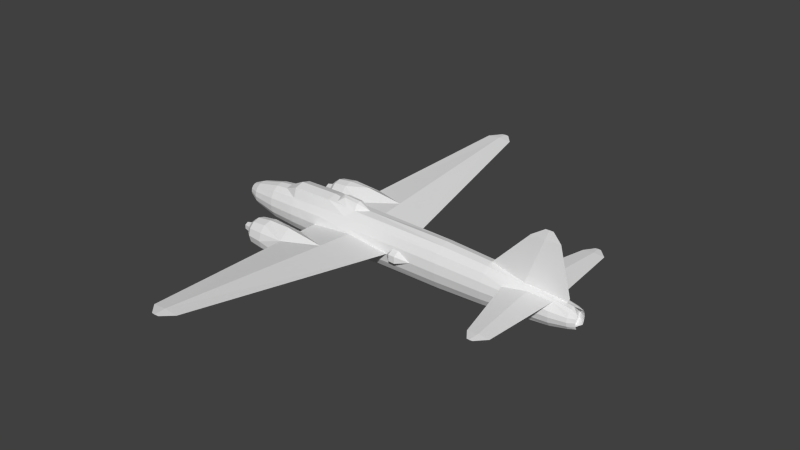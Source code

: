 # Source: g4m_m.blend  (saved by Blender 2.69.0; exported with 4.5.12 LTS)
import bpy
from mathutils import Matrix  # noqa: F401  (used for matrix-valued properties, if any)

bpy.ops.wm.read_factory_settings(use_empty=True)
scene = bpy.context.scene
scene.name = 'Scene'

# ---- collections
col_collection_1 = bpy.data.collections.new('Collection 1'); scene.collection.children.link(col_collection_1)

# ---- materials (node trees are filled in below, after node groups)
mat_material_texture = bpy.data.materials.new('Material Texture')
mat_material_texture.alpha_threshold = 0.0
mat_material_texture.use_transparent_shadow = False
mat_material_texture.roughness = 0.5
mat_material_texture.line_color = (0.0, 0.0, 0.0, 1.0)

# ---- material node trees

# ---- world
world_world = bpy.data.worlds.new('World'); scene.world = world_world
world_world.color = (0.05088, 0.05088, 0.05088)
world_world.use_sun_shadow = False
world_world.sun_shadow_jitter_overblur = 0.0
world_world.cycles.sampling_method = 'MANUAL'
world_world.cycles.sample_map_resolution = 256

# ---- meshes
me_cylinder_006 = bpy.data.meshes.new('Cylinder.006')
me_cylinder_006.from_pydata([(0.03, 0.97, -3.36), (-0.3377, 0.915, -4.034), (0.025, 0.97, -4.77), (0.3714, 0.9149, -3.68), (0.3863, 0.915, -4.034), (-0.3214, 0.9149, -3.68), (1.165, 0.375, -6.19), (-0.1, 0.37, -13.36), (0.09134, 0.3418, -13.36), (0.2536, 0.2616, -13.36), (-0.4536, 0.2616, -13.36), (-0.2913, 0.3418, -13.36), (0.3268, 0.582, 5.87), (0.5376, 0.4455, 5.87), (0.6785, 0.2411, 5.87), (-0.5225, 0.2411, 5.87), (-0.3816, 0.4455, 5.87), (-0.1707, 0.582, 5.87), (0.07803, 0.63, 5.87), (0.4527, 0.7945, 4.5), (0.7771, 0.6081, 4.5), (0.9939, 0.3291, 4.5), (-0.8539, 0.3291, 4.5), (-0.6371, 0.6081, 4.5), (-0.3127, 0.7945, 4.5), (0.07, 0.86, 4.5), (0.5001, 0.8592, 2.99), (0.8732, 0.6576, 2.99), (1.068, 0.3482, 3.78), (-1.002, 0.3559, 2.99), (-0.7532, 0.6576, 2.99), (-0.3801, 0.8592, 2.99), (0.06, 0.93, 2.99), (0.5191, 0.8661, 1.055), (0.928, 0.6647, 0.75), (-1.124, 0.3578, 1.36), (-0.851, 0.6611, 1.36), (-0.4422, 0.8638, 1.36), (0.04, 0.935, 1.36), (0.5217, 0.8892, -0.945), (0.9352, 0.6755, -0.4011), (1.279, 0.4064, -0.8741), (-0.4598, 0.8962, -1.51), (0.8939, 0.693, -6.19), (-1.145, 0.375, -6.19), (-0.8739, 0.693, -6.19), (0.4884, 0.9054, -6.19), (-0.4684, 0.9054, -6.19), (0.01, 0.98, -6.19), (0.4024, 0.85, -8.72), (0.769, 0.6505, -8.72), (1.014, 0.3521, -8.72), (-1.074, 0.3521, -8.72), (-0.829, 0.6505, -8.72), (-0.4624, 0.85, -8.72), (-0.03, 0.92, -8.72), (0.1794, 0.6652, -12.16), (0.5082, 0.3732, -12.16), (0.5744, 0.2755, -12.16), (-0.7744, 0.2755, -12.16), (-0.6162, 0.5091, -12.16), (-0.3794, 0.6652, -12.16), (-0.1, 0.72, -12.16), (0.1086, 0.5266, -13.02), (0.2854, 0.4031, -13.02), (0.4035, 0.2181, -13.02), (-0.6035, 0.2181, -13.02), (-0.4854, 0.4031, -13.02), (-0.3086, 0.5266, -13.02), (-0.1, 0.57, -13.02), (1.394, 0.4919, 2.99), (0.2945, 0.9763, -0.9836), (-0.1236, 0.9763, -0.9836), (0.8021, 0.1973, -10.58), (0.6189, 0.05522, -12.16), (0.6156, 0.4595, -10.91), (0.404, 0.6423, -10.92), (0.5097, 0.6956, -9.75), (0.51, 5.01, -11.35), (0.51, 4.5, -10.7), (0.46, 4.5, -11.26), (0.51, 4.5, -11.83), (0.5228, 5.01, -11.2), (0.51, 5.01, -11.06), (0.56, 4.5, -11.26), (1.424, 0.4963, 0.75), (1.089, 12.45, -0.9148), (1.072, 12.45, -0.7127), (1.089, 12.45, -0.5148), (1.107, 12.45, -0.7127), (1.042, 11.9, -1.396), (1.042, 11.9, 0.02389), (1.104, 11.9, -0.6786), (0.9786, 11.9, -0.6786), (3.12, 0.06776, -11.4), (3.6, 0.01772, -11.56), (0.4972, 5.01, -11.2), (0.1125, 0.3735, 6.417), (0.2568, 0.3451, 6.418), (0.3791, 0.2641, 6.418), (0.4608, 0.1429, 6.418), (-0.2358, 0.1429, 6.418), (-0.1541, 0.2641, 6.418), (-0.03177, 0.3451, 6.418), (1.326, 0.4361, -0.3378), (1.419, 0.3353, 0.2854), (1.67, 0.182, -0.05158), (1.597, 0.2032, -0.8741), (-0.1482, 1.215, -3.68), (-0.1567, 1.228, -4.034), (0.1982, 1.215, -3.68), (0.2053, 1.228, -4.034), (-0.4667, 0.8962, -4.0), (0.5167, 0.8962, -4.0), (-0.12, 2.92, 4.12), (-0.02074, 3.092, 4.02), (-0.2193, 3.092, 4.02), (-0.3185, 2.92, 4.02), (-0.2193, 2.748, 4.02), (-0.02074, 2.748, 4.02), (0.07852, 2.92, 4.02), (0.045, 3.206, 3.47), (-0.285, 3.206, 3.47), (-0.45, 2.92, 3.47), (-0.285, 2.634, 3.47), (0.045, 2.634, 3.47), (0.21, 2.92, 3.47), (0.4392, 2.929, -0.9299), (0.141, 2.836, -1.933), (0.009567, 2.297, -0.9473), (0.1276, 3.468, -0.9151), (-0.553, 3.17, 3.47), (-0.62, 2.92, 3.47), (-0.553, 2.67, 3.47), (-0.37, 2.487, 3.47), (-0.12, 3.63, 3.19), (-0.475, 3.535, 3.19), (-0.7349, 3.275, 3.19), (-0.83, 2.92, 3.19), (-0.7349, 2.565, 3.19), (-0.475, 2.305, 3.19), (-0.12, 2.21, 3.19), (0.235, 2.305, 3.19), (0.4949, 2.565, 3.19), (0.59, 2.92, 3.19), (0.4949, 3.275, 3.19), (0.235, 3.535, 3.19), (-0.12, 3.74, 2.37), (-0.53, 3.63, 2.37), (-0.8301, 3.33, 2.37), (-0.94, 2.92, 2.37), (-0.8301, 2.51, 2.37), (-0.53, 2.21, 2.37), (-0.12, 2.1, 2.37), (0.29, 2.21, 2.37), (0.5901, 2.51, 2.37), (0.7, 2.92, 2.37), (0.5901, 3.33, 2.37), (0.29, 3.63, 2.37), (0.2963, 3.627, 1.031), (-0.53, 3.63, 1.113), (-0.8301, 3.33, 1.107), (-0.94, 2.92, 1.107), (-0.8301, 2.51, 1.107), (-0.53, 2.21, 1.181), (0.1492, 2.082, 1.22), (0.7, 2.92, 1.127), (-0.6832, 3.245, -0.9128), (-0.7703, 2.92, -0.9128), (-0.6832, 2.595, -0.9128), (0.13, 3.353, 3.47), (0.313, 3.17, 3.47), (0.38, 2.92, 3.47), (0.313, 2.67, 3.47), (0.13, 2.487, 3.47), (-0.12, 2.42, 3.47), (-0.37, 3.353, 3.47), (-0.12, 3.42, 3.47), (0.03, -0.97, -3.36), (-0.3377, -0.915, -4.034), (0.025, -0.97, -4.77), (0.3714, -0.9149, -3.68), (0.3863, -0.915, -4.034), (-0.3214, -0.9149, -3.68), (1.165, -0.375, -6.19), (-0.1, -0.37, -13.36), (0.09134, -0.3418, -13.36), (0.2536, -0.2616, -13.36), (0.445, 1.589e-06, -13.02), (-0.645, 1.621e-06, -13.02), (-0.4536, -0.2616, -13.36), (-0.2913, -0.3418, -13.36), (0.3268, -0.582, 5.87), (0.5376, -0.4455, 5.87), (0.6785, -0.2411, 5.87), (-0.5225, -0.2411, 5.87), (-0.3816, -0.4455, 5.87), (-0.1707, -0.582, 5.87), (0.07803, -0.63, 5.87), (0.4527, -0.7945, 4.5), (0.7771, -0.6081, 4.5), (0.9939, -0.3291, 4.5), (-0.8539, -0.3291, 4.5), (-0.6371, -0.6081, 4.5), (-0.3127, -0.7945, 4.5), (0.07, -0.86, 4.5), (0.5001, -0.8592, 2.99), (0.8732, -0.6576, 2.99), (1.068, -0.3482, 3.78), (-1.002, -0.3559, 2.99), (-0.7532, -0.6576, 2.99), (-0.3801, -0.8592, 2.99), (0.06, -0.93, 2.99), (1.53, -5.425e-07, 2.99), (0.5191, -0.8661, 1.055), (0.928, -0.6647, 0.75), (1.56, -2.469e-07, 0.75), (-1.124, -0.3578, 1.36), (-0.851, -0.6611, 1.36), (-0.4422, -0.8638, 1.36), (0.04, -0.935, 1.36), (0.5217, -0.8892, -0.945), (0.9352, -0.6755, -0.4011), (1.279, -0.4064, -0.8741), (-0.4598, -0.8962, -1.51), (0.8939, -0.693, -6.19), (-1.145, -0.375, -6.19), (-0.8739, -0.693, -6.19), (0.4884, -0.9054, -6.19), (-0.4684, -0.9054, -6.19), (0.01, -0.98, -6.19), (0.4024, -0.85, -8.72), (0.769, -0.6505, -8.72), (1.014, -0.3521, -8.72), (-1.074, -0.3521, -8.72), (-0.829, -0.6505, -8.72), (-0.4624, -0.85, -8.72), (-0.03, -0.92, -8.72), (0.1794, -0.6652, -12.16), (0.5082, -0.3732, -12.16), (0.5744, -0.2755, -12.16), (-0.7744, -0.2755, -12.16), (-0.6162, -0.5091, -12.16), (-0.3794, -0.6652, -12.16), (-0.1, -0.72, -12.16), (0.1086, -0.5266, -13.02), (0.2854, -0.4031, -13.02), (0.4035, -0.2181, -13.02), (-0.6035, -0.2181, -13.02), (-0.4854, -0.4031, -13.02), (-0.3086, -0.5266, -13.02), (-0.1, -0.57, -13.02), (1.394, -0.4919, 2.99), (0.2945, -0.9763, -0.9836), (-0.1236, -0.9763, -0.9836), (0.8021, -0.1973, -10.58), (1.1, 9.949e-07, -8.72), (3.12, 1.182e-07, -12.17), (0.6189, -0.05522, -12.16), (0.6156, -0.4595, -10.91), (0.404, -0.6423, -10.92), (0.5097, -0.6956, -9.75), (0.51, -5.01, -11.35), (0.51, -4.5, -10.7), (0.46, -4.5, -11.26), (0.51, -4.5, -11.83), (0.5228, -5.01, -11.2), (0.51, -5.01, -11.06), (0.56, -4.5, -11.26), (1.424, -0.4963, 0.75), (1.089, -12.45, -0.9148), (1.072, -12.45, -0.7127), (1.089, -12.45, -0.5148), (1.107, -12.45, -0.7127), (1.042, -11.9, -1.396), (1.042, -11.9, 0.02389), (1.104, -11.9, -0.6786), (0.9786, -11.9, -0.6786), (3.12, -0.06776, -11.4), (3.12, 1.182e-07, -10.64), (3.6, 1.182e-07, -11.76), (3.6, -0.01772, -11.56), (3.6, 1.182e-07, -11.36), (0.4972, -5.01, -11.2), (0.1125, -0.3735, 6.417), (0.2568, -0.3451, 6.418), (0.3791, -0.2641, 6.418), (0.4608, -0.1429, 6.418), (-0.2645, 1.182e-07, 6.418), (-0.2358, -0.1429, 6.418), (-0.1541, -0.2641, 6.418), (-0.03177, -0.3451, 6.418), (0.4895, 1.182e-07, 6.418), (1.326, -0.4361, -0.3378), (1.419, -0.3353, 0.2854), (1.709, 1.182e-07, 0.1167), (1.67, -0.182, -0.05158), (1.597, -0.2032, -0.8741), (1.32, 1.182e-07, -1.51), (-0.1482, -1.215, -3.68), (-0.1567, -1.228, -4.034), (0.1982, -1.215, -3.68), (0.2053, -1.228, -4.034), (-0.4667, -0.8962, -4.0), (0.5167, -0.8962, -4.0), (-0.572, 1.182e-07, 5.87), (0.728, 1.182e-07, 5.87), (1.15, -6.354e-07, 3.78), (1.07, -7.051e-07, 4.5), (-0.93, -6.572e-07, 4.5), (-1.09, -4.908e-07, 2.99), (-1.22, -2.719e-07, 1.36), (1.26, 6.508e-07, -6.19), (-1.24, 7.053e-07, -6.19), (-1.152, 1.046e-06, -8.72), (0.49, 1.539e-06, -12.67), (-0.83, 1.513e-06, -12.16), (0.72, 1.182e-07, -12.79), (1.523, 1.182e-07, 0.4), (1.658, 1.182e-07, -0.8741), (0.13, 1.182e-07, 6.6), (-0.12, -2.92, 4.12), (-0.02074, -3.092, 4.02), (-0.2193, -3.092, 4.02), (-0.3185, -2.92, 4.02), (-0.2193, -2.748, 4.02), (-0.02074, -2.748, 4.02), (0.07852, -2.92, 4.02), (0.045, -3.206, 3.47), (-0.285, -3.206, 3.47), (-0.45, -2.92, 3.47), (-0.285, -2.634, 3.47), (0.045, -2.634, 3.47), (0.21, -2.92, 3.47), (0.4392, -2.929, -0.9299), (0.141, -2.836, -1.933), (0.009567, -2.297, -0.9473), (0.1276, -3.468, -0.9151), (-0.553, -3.17, 3.47), (-0.62, -2.92, 3.47), (-0.553, -2.67, 3.47), (-0.37, -2.487, 3.47), (-0.12, -3.63, 3.19), (-0.475, -3.535, 3.19), (-0.7349, -3.275, 3.19), (-0.83, -2.92, 3.19), (-0.7349, -2.565, 3.19), (-0.475, -2.305, 3.19), (-0.12, -2.21, 3.19), (0.235, -2.305, 3.19), (0.4949, -2.565, 3.19), (0.59, -2.92, 3.19), (0.4949, -3.275, 3.19), (0.235, -3.535, 3.19), (-0.12, -3.74, 2.37), (-0.53, -3.63, 2.37), (-0.8301, -3.33, 2.37), (-0.94, -2.92, 2.37), (-0.8301, -2.51, 2.37), (-0.53, -2.21, 2.37), (-0.12, -2.1, 2.37), (0.29, -2.21, 2.37), (0.5901, -2.51, 2.37), (0.7, -2.92, 2.37), (0.5901, -3.33, 2.37), (0.29, -3.63, 2.37), (0.2963, -3.627, 1.031), (-0.53, -3.63, 1.113), (-0.8301, -3.33, 1.107), (-0.94, -2.92, 1.107), (-0.8301, -2.51, 1.107), (-0.53, -2.21, 1.181), (0.1492, -2.082, 1.22), (0.7, -2.92, 1.127), (-0.6832, -3.245, -0.9128), (-0.7703, -2.92, -0.9128), (-0.6832, -2.595, -0.9128), (0.13, -3.353, 3.47), (0.313, -3.17, 3.47), (0.38, -2.92, 3.47), (0.313, -2.67, 3.47), (0.13, -2.487, 3.47), (-0.12, -2.42, 3.47), (-0.37, -3.353, 3.47), (-0.12, -3.42, 3.47)], [], [(25, 18, 12, 19), (19, 12, 13, 20), (20, 13, 14, 21), (15, 101, 102, 16), (22, 15, 16, 23), (24, 17, 18, 25), (23, 16, 17, 24), (32, 25, 19, 26), (26, 19, 20, 27), (27, 20, 21, 28), (310, 309, 22, 29), (29, 22, 23, 30), (31, 24, 25, 32), (30, 23, 24, 31), (106, 107, 41, 104), (44, 35, 36, 45), (43, 40, 41, 6), (46, 113, 43), (46, 48, 2), (57, 75, 50, 51, 58), (77, 76, 56), (61, 54, 55, 62), (56, 49, 77), (59, 52, 53, 60), (50, 75, 77), (51, 256, 73), (10, 67, 68, 11), (35, 29, 30, 36), (36, 30, 31, 37), (95, 279, 282), (257, 95, 280), (257, 94, 95), (94, 279, 95), (280, 95, 282), (62, 55, 49, 56), (63, 56, 57, 64), (64, 57, 58, 65), (11, 68, 69, 7), (58, 74, 315), (10, 66, 67), (45, 112, 47), (55, 48, 46, 49), (317, 74, 257), (74, 94, 257), (33, 26, 27, 34), (85, 318, 105), (39, 33, 40), (3, 0, 39), (2, 47, 1), (47, 2, 48), (47, 112, 1), (113, 4, 3), (112, 42, 5), (113, 3, 39), (113, 39, 43), (107, 298, 41), (104, 85, 105), (18, 97, 98, 12), (305, 288, 101, 15), (12, 98, 99, 13), (60, 53, 54, 61), (316, 314, 52, 59), (21, 14, 306, 308), (5, 42, 0), (73, 256, 94), (94, 256, 279), (74, 58, 73), (76, 77, 80), (80, 77, 79), (80, 79, 96), (96, 79, 83), (58, 51, 73), (77, 84, 79), (84, 57, 81), (75, 57, 84), (38, 71, 92), (92, 90, 89), (91, 92, 89), (86, 87, 88, 89), (93, 91, 87), (91, 89, 88), (90, 93, 87), (314, 313, 44, 52), (38, 92, 91), (87, 91, 88), (68, 61, 62, 69), (51, 6, 312, 256), (74, 73, 94), (315, 74, 317), (78, 96, 83, 82), (265, 283, 264), (239, 265, 264), (265, 262, 283), (112, 45, 42), (104, 40, 85), (295, 319, 107, 106), (105, 106, 104), (45, 36, 42), (109, 108, 110, 111), (54, 47, 48, 55), (8, 63, 64, 9), (189, 66, 10), (9, 65, 188), (7, 69, 63, 8), (9, 64, 65), (37, 31, 32, 38), (66, 59, 60, 67), (16, 102, 103, 17), (17, 103, 97, 18), (103, 320, 97), (67, 60, 61, 68), (101, 320, 102), (13, 99, 100, 14), (97, 320, 98), (102, 320, 103), (309, 305, 15, 22), (98, 320, 99), (28, 307, 70), (28, 21, 308, 307), (69, 62, 56, 63), (85, 70, 213, 216), (40, 34, 85), (111, 110, 3, 4), (68, 69, 63, 64, 65, 188, 189, 66, 67), (33, 34, 40), (70, 307, 213), (4, 113, 46), (1, 5, 108, 109), (1, 112, 5), (41, 40, 104), (318, 295, 105), (105, 295, 106), (6, 41, 298, 312), (319, 298, 107), (2, 111, 4), (2, 1, 109), (2, 109, 111), (2, 4, 46), (52, 44, 45, 53), (108, 0, 110), (36, 37, 42), (110, 0, 3), (5, 0, 108), (77, 49, 50), (57, 76, 80), (65, 58, 315, 188), (57, 56, 76), (77, 75, 84), (53, 45, 47, 54), (90, 87, 86), (189, 316, 59, 66), (89, 90, 86), (42, 37, 38, 72), (313, 311, 35, 44), (93, 38, 91), (72, 38, 93), (39, 40, 43), (71, 38, 33, 39), (216, 318, 85), (288, 320, 101), (14, 100, 292, 306), (99, 320, 100), (100, 320, 292), (34, 27, 70, 85), (38, 32, 26, 33), (311, 310, 29, 35), (70, 27, 28), (0, 71, 39), (71, 0, 92), (0, 93, 90), (0, 72, 93), (72, 0, 42), (92, 0, 90), (49, 46, 43, 50), (50, 43, 6, 51), (115, 121, 122, 116), (116, 122, 123, 117), (114, 116, 117), (118, 124, 125, 119), (114, 118, 119), (119, 125, 126, 120), (114, 119, 120), (120, 126, 121, 115), (117, 123, 124, 118), (114, 117, 118), (114, 115, 116), (165, 127, 166), (131, 137, 138, 132), (132, 138, 139, 133), (133, 139, 140, 134), (135, 147, 148, 136), (136, 148, 149, 137), (137, 149, 150, 138), (138, 150, 151, 139), (139, 151, 152, 140), (140, 152, 153, 141), (141, 153, 154, 142), (142, 154, 155, 143), (143, 155, 156, 144), (144, 156, 157, 145), (146, 158, 147, 135), (145, 157, 158, 146), (147, 159, 160, 148), (148, 160, 161, 149), (149, 161, 162, 150), (150, 162, 163, 151), (151, 163, 164, 152), (152, 164, 165, 153), (158, 159, 147), (156, 166, 159, 157), (155, 165, 166, 156), (161, 167, 168, 162), (162, 168, 169, 163), (168, 128, 169), (164, 129, 165), (167, 128, 168), (169, 128, 129), (177, 176, 131, 132, 133, 134, 175, 174, 173, 172, 171, 170), (171, 145, 146, 170), (170, 146, 135, 177), (172, 144, 145, 171), (173, 143, 144, 172), (174, 142, 143, 173), (175, 141, 142, 174), (134, 140, 141, 175), (176, 136, 137, 131), (177, 135, 136, 176), (166, 127, 159), (163, 169, 129, 164), (114, 120, 115), (154, 165, 155), (153, 165, 154), (157, 159, 158), (160, 130, 167, 161), (130, 128, 167), (159, 130, 160), (205, 199, 192, 198), (199, 200, 193, 192), (200, 201, 194, 193), (195, 196, 290, 289), (202, 203, 196, 195), (204, 205, 198, 197), (203, 204, 197, 196), (212, 206, 199, 205), (206, 207, 200, 199), (207, 208, 201, 200), (310, 209, 202, 309), (209, 210, 203, 202), (211, 212, 205, 204), (210, 211, 204, 203), (296, 293, 223, 297), (226, 227, 218, 217), (225, 184, 223, 222), (228, 225, 304), (228, 180, 230), (239, 240, 233, 232, 259), (261, 238, 260), (243, 244, 237, 236), (238, 261, 231), (241, 242, 235, 234), (232, 261, 259), (233, 255, 256), (190, 191, 250, 249), (217, 218, 210, 209), (218, 219, 211, 210), (281, 282, 279), (257, 280, 281), (257, 281, 278), (278, 281, 279), (280, 282, 281), (244, 238, 231, 237), (245, 246, 239, 238), (246, 247, 240, 239), (191, 185, 251, 250), (240, 315, 258), (190, 249, 248), (227, 229, 303), (237, 231, 228, 230), (317, 257, 258), (258, 257, 278), (214, 215, 207, 206), (269, 294, 318), (221, 222, 214), (181, 221, 178), (180, 179, 229), (229, 230, 180), (229, 179, 303), (304, 181, 182), (303, 183, 224), (304, 221, 181), (304, 225, 221), (297, 223, 298), (293, 294, 269), (198, 192, 285, 284), (305, 195, 289, 288), (192, 193, 286, 285), (242, 243, 236, 235), (316, 241, 234, 314), (201, 308, 306, 194), (183, 178, 224), (255, 278, 256), (278, 279, 256), (258, 255, 240), (260, 264, 261), (264, 263, 261), (264, 283, 263), (283, 267, 263), (81, 80, 96), (240, 255, 233), (261, 263, 268), (268, 265, 239), (259, 268, 239), (220, 276, 253), (276, 273, 274), (275, 273, 276), (270, 273, 272, 271), (277, 271, 275), (275, 272, 273), (274, 271, 277), (314, 234, 226, 313), (220, 275, 276), (271, 272, 275), (250, 251, 244, 243), (233, 256, 312, 184), (258, 278, 255), (315, 317, 258), (57, 80, 81), (262, 266, 267, 283), (79, 84, 82), (84, 81, 82), (82, 81, 78), (79, 82, 83), (81, 96, 78), (303, 224, 227), (293, 269, 222), (295, 296, 297, 319), (294, 293, 296), (227, 224, 218), (300, 302, 301, 299), (236, 237, 230, 229), (186, 187, 246, 245), (189, 190, 248), (187, 188, 247), (185, 186, 245, 251), (187, 247, 246), (219, 220, 212, 211), (248, 249, 242, 241), (196, 197, 291, 290), (197, 198, 284, 291), (291, 284, 320), (249, 250, 243, 242), (289, 290, 320), (193, 194, 287, 286), (284, 285, 320), (290, 291, 320), (309, 202, 195, 305), (285, 286, 320), (208, 252, 307), (208, 307, 308, 201), (251, 245, 238, 244), (269, 216, 213, 252), (222, 269, 215), (302, 182, 181, 301), (250, 249, 248, 189, 188, 247, 246, 245, 251), (214, 222, 215), (252, 213, 307), (182, 228, 304), (179, 300, 299, 183), (179, 183, 303), (223, 293, 222), (318, 294, 295), (294, 296, 295), (184, 312, 298, 223), (319, 297, 298), (180, 182, 302), (180, 300, 179), (180, 302, 300), (180, 228, 182), (234, 235, 227, 226), (299, 301, 178), (218, 224, 219), (301, 181, 178), (183, 299, 178), (261, 232, 231), (239, 264, 260), (247, 188, 315, 240), (239, 260, 238), (261, 268, 259), (235, 236, 229, 227), (274, 270, 271), (189, 248, 241, 316), (273, 270, 274), (224, 254, 220, 219), (313, 226, 217, 311), (277, 275, 220), (254, 277, 220), (221, 225, 222), (253, 221, 214, 220), (216, 269, 318), (288, 289, 320), (194, 306, 292, 287), (286, 287, 320), (287, 292, 320), (215, 269, 252, 207), (220, 214, 206, 212), (311, 217, 209, 310), (252, 208, 207), (178, 221, 253), (253, 276, 178), (178, 274, 277), (178, 277, 254), (254, 224, 178), (276, 274, 178), (231, 232, 225, 228), (232, 233, 184, 225), (322, 323, 329, 328), (323, 324, 330, 329), (321, 324, 323), (325, 326, 332, 331), (321, 326, 325), (326, 327, 333, 332), (321, 327, 326), (327, 322, 328, 333), (324, 325, 331, 330), (321, 325, 324), (321, 323, 322), (372, 373, 334), (338, 339, 345, 344), (339, 340, 346, 345), (340, 341, 347, 346), (342, 343, 355, 354), (343, 344, 356, 355), (344, 345, 357, 356), (345, 346, 358, 357), (346, 347, 359, 358), (347, 348, 360, 359), (348, 349, 361, 360), (349, 350, 362, 361), (350, 351, 363, 362), (351, 352, 364, 363), (353, 342, 354, 365), (352, 353, 365, 364), (354, 355, 367, 366), (355, 356, 368, 367), (356, 357, 369, 368), (357, 358, 370, 369), (358, 359, 371, 370), (359, 360, 372, 371), (365, 354, 366), (363, 364, 366, 373), (362, 363, 373, 372), (368, 369, 375, 374), (369, 370, 376, 375), (375, 376, 335), (371, 372, 336), (374, 375, 335), (376, 336, 335), (384, 377, 378, 379, 380, 381, 382, 341, 340, 339, 338, 383), (378, 377, 353, 352), (377, 384, 342, 353), (379, 378, 352, 351), (380, 379, 351, 350), (381, 380, 350, 349), (382, 381, 349, 348), (341, 382, 348, 347), (383, 338, 344, 343), (384, 383, 343, 342), (373, 366, 334), (370, 371, 336, 376), (321, 322, 327), (361, 362, 372), (360, 361, 372), (364, 365, 366), (367, 368, 374, 337), (337, 374, 335), (366, 367, 337), (263, 267, 266), (266, 262, 265), (268, 266, 265), (263, 266, 268)])
_uv = me_cylinder_006.uv_layers.new(name='UVMap')
_uv.uv.foreach_set('vector', [0.9192, 0.6259, 0.9672, 0.6261, 0.9672, 0.6349, 0.9192, 0.6393, 0.9192, 0.6393, 0.9672, 0.6349, 0.9672, 0.6423, 0.9192, 0.6507, 0.9192, 0.6507, 0.9672, 0.6423, 0.9672, 0.6472, 0.9192, 0.6583, 0.04228, 0.44, 0.02308, 0.4501, 0.02308, 0.453, 0.04228, 0.445, 0.9192, 0.5935, 0.9672, 0.6051, 0.9672, 0.61, 0.9192, 0.6011, 0.9192, 0.6124, 0.9672, 0.6174, 0.9672, 0.6261, 0.9192, 0.6259, 0.9192, 0.6011, 0.9672, 0.61, 0.9672, 0.6174, 0.9192, 0.6124, 0.8662, 0.6255, 0.9192, 0.6259, 0.9192, 0.6393, 0.8662, 0.6409, 0.8662, 0.6409, 0.9192, 0.6393, 0.9192, 0.6507, 0.8662, 0.654, 0.8662, 0.654, 0.9192, 0.6507, 0.9192, 0.6583, 0.8939, 0.6609, 0.8662, 0.5852, 0.9192, 0.5908, 0.9192, 0.5935, 0.8662, 0.5883, 0.8662, 0.5883, 0.9192, 0.5935, 0.9192, 0.6011, 0.8662, 0.597, 0.8662, 0.6101, 0.9192, 0.6124, 0.9192, 0.6259, 0.8662, 0.6255, 0.8662, 0.597, 0.9192, 0.6011, 0.9192, 0.6124, 0.8662, 0.6101, 0.1499, 0.5169, 0.1788, 0.5144, 0.1788, 0.5032, 0.16, 0.5049, 0.5443, 0.5833, 0.8091, 0.584, 0.8091, 0.5936, 0.5443, 0.5928, 0.5443, 0.6548, 0.7473, 0.6562, 0.7307, 0.6682, 0.5443, 0.6643, 0.5443, 0.6405, 0.6211, 0.6415, 0.5443, 0.6548, 0.5443, 0.6405, 0.5443, 0.6238, 0.5941, 0.6243, 0.335, 0.6412, 0.379, 0.645, 0.4556, 0.6504, 0.4556, 0.659, 0.335, 0.6436, 0.4195, 0.6413, 0.3785, 0.6376, 0.335, 0.6297, 0.335, 0.6101, 0.4556, 0.6072, 0.4556, 0.6224, 0.335, 0.6199, 0.335, 0.6297, 0.4556, 0.6375, 0.4195, 0.6413, 0.335, 0.5963, 0.4556, 0.5858, 0.4556, 0.5943, 0.335, 0.6018, 0.4556, 0.6504, 0.379, 0.645, 0.4195, 0.6413, 0.4556, 0.659, 0.4556, 0.662, 0.3905, 0.6515, 0.07387, 0.4487, 0.06178, 0.4476, 0.06178, 0.4538, 0.07387, 0.4544, 0.8091, 0.584, 0.8662, 0.5883, 0.8662, 0.597, 0.8091, 0.5936, 0.8091, 0.5936, 0.8662, 0.597, 0.8662, 0.6101, 0.8091, 0.6079, 0.3561, 0.7496, 0.3882, 0.7328, 0.3631, 0.7496, 0.3346, 0.7328, 0.3561, 0.7496, 0.3491, 0.7496, 0.3346, 0.7328, 0.3617, 0.7328, 0.3561, 0.7496, 0.3617, 0.7328, 0.3882, 0.7328, 0.3561, 0.7496, 0.3491, 0.7496, 0.3561, 0.7496, 0.3631, 0.7496, 0.335, 0.6199, 0.4556, 0.6224, 0.4556, 0.6375, 0.335, 0.6297, 0.305, 0.6272, 0.335, 0.6297, 0.335, 0.6412, 0.305, 0.6334, 0.305, 0.6334, 0.335, 0.6412, 0.335, 0.6436, 0.305, 0.6376, 0.07387, 0.4544, 0.06178, 0.4538, 0.06178, 0.4611, 0.07387, 0.4611, 0.335, 0.6436, 0.335, 0.6451, 0.3171, 0.6406, 0.07387, 0.4487, 0.06178, 0.4434, 0.06178, 0.4476, 0.5443, 0.5928, 0.6211, 0.607, 0.5443, 0.607, 0.4556, 0.6224, 0.5443, 0.6238, 0.5443, 0.6405, 0.4556, 0.6375, 0.313, 0.6487, 0.335, 0.6451, 0.3346, 0.7328, 0.335, 0.6451, 0.3617, 0.7328, 0.3346, 0.7328, 0.7984, 0.6416, 0.8662, 0.6409, 0.8662, 0.654, 0.7877, 0.656, 0.7877, 0.6733, 0.7754, 0.6768, 0.7714, 0.6732, 0.7283, 0.6417, 0.7984, 0.6416, 0.7473, 0.6562, 0.6324, 0.6364, 0.6436, 0.6245, 0.7283, 0.6417, 0.5941, 0.6243, 0.5443, 0.607, 0.6199, 0.6116, 0.5443, 0.607, 0.5941, 0.6243, 0.5443, 0.6238, 0.5443, 0.607, 0.6211, 0.607, 0.6199, 0.6116, 0.6211, 0.6415, 0.6199, 0.637, 0.6324, 0.6364, 0.6211, 0.607, 0.7084, 0.6073, 0.6324, 0.6121, 0.6211, 0.6415, 0.6324, 0.6364, 0.7283, 0.6417, 0.6211, 0.6415, 0.7283, 0.6417, 0.5443, 0.6548, 0.1788, 0.5144, 0.2011, 0.5047, 0.1788, 0.5032, 0.7495, 0.6699, 0.7877, 0.6733, 0.7714, 0.6732, 0.04228, 0.4611, 0.02308, 0.4623, 0.02308, 0.4674, 0.04228, 0.4698, 0.04228, 0.4383, 0.02308, 0.4491, 0.02308, 0.4501, 0.04228, 0.44, 0.04228, 0.4698, 0.02308, 0.4674, 0.02308, 0.4717, 0.04228, 0.4772, 0.335, 0.6018, 0.4556, 0.5943, 0.4556, 0.6072, 0.335, 0.6101, 0.335, 0.5943, 0.4556, 0.583, 0.4556, 0.5858, 0.335, 0.5963, 0.9192, 0.6583, 0.9672, 0.6472, 0.9672, 0.6489, 0.9192, 0.6609, 0.6324, 0.6121, 0.7084, 0.6073, 0.6436, 0.6245, 0.3905, 0.6515, 0.4556, 0.662, 0.3617, 0.7328, 0.3617, 0.7328, 0.4556, 0.662, 0.3882, 0.7328, 0.335, 0.6451, 0.335, 0.6436, 0.3905, 0.6515, 0.7712, 0.2561, 0.7693, 0.2971, 0.6359, 0.2441, 0.6359, 0.2441, 0.7693, 0.2971, 0.6359, 0.2637, 0.6359, 0.2441, 0.6359, 0.2637, 0.6181, 0.2461, 0.6181, 0.2461, 0.6359, 0.2637, 0.6181, 0.2512, 0.335, 0.6436, 0.4556, 0.659, 0.3905, 0.6515, 0.2257, 0.293, 0.3591, 0.24, 0.3591, 0.2596, 0.3591, 0.24, 0.2144, 0.2085, 0.3591, 0.22, 0.2175, 0.2525, 0.2144, 0.2085, 0.3591, 0.24, 0.5289, 0.4629, 0.5304, 0.3807, 0.9136, 0.3914, 0.9136, 0.3914, 0.9136, 0.3662, 0.9328, 0.3902, 0.9136, 0.416, 0.9136, 0.3914, 0.9328, 0.3902, 0.9328, 0.3831, 0.9328, 0.3902, 0.9328, 0.3971, 0.9328, 0.3902, 0.07854, 0.1207, 0.07854, 0.1453, 0.05933, 0.1195, 0.9136, 0.416, 0.9328, 0.3902, 0.9328, 0.3971, 0.07854, 0.09552, 0.07854, 0.1207, 0.05933, 0.1195, 0.4556, 0.583, 0.5443, 0.5799, 0.5443, 0.5833, 0.4556, 0.5858, 0.5289, 0.4629, 0.9136, 0.3914, 0.9136, 0.416, 0.05933, 0.1195, 0.07854, 0.1453, 0.05933, 0.1264, 0.305, 0.6126, 0.335, 0.6101, 0.335, 0.6199, 0.305, 0.6199, 0.4556, 0.659, 0.5443, 0.6643, 0.5443, 0.6676, 0.4556, 0.662, 0.335, 0.6451, 0.3905, 0.6515, 0.3617, 0.7328, 0.3171, 0.6406, 0.335, 0.6451, 0.313, 0.6487, 0.377, 0.2369, 0.377, 0.242, 0.377, 0.247, 0.377, 0.242, 0.9515, 0.2241, 0.9694, 0.2461, 0.9515, 0.2441, 0.8068, 0.2126, 0.9515, 0.2241, 0.9515, 0.2441, 0.9515, 0.2241, 0.9694, 0.241, 0.9694, 0.2461, 0.6211, 0.607, 0.5443, 0.5928, 0.7084, 0.6073, 0.7495, 0.6699, 0.7473, 0.6562, 0.7877, 0.6733, 0.144, 0.5183, 0.1788, 0.5165, 0.1788, 0.5144, 0.1499, 0.5169, 0.1381, 0.5081, 0.1499, 0.5169, 0.16, 0.5049, 0.5443, 0.5928, 0.8091, 0.5936, 0.7084, 0.6073, 0.1101, 0.4529, 0.09769, 0.4532, 0.09769, 0.4653, 0.1101, 0.4656, 0.4556, 0.6072, 0.5443, 0.607, 0.5443, 0.6238, 0.4556, 0.6224, 0.07387, 0.4678, 0.06178, 0.4684, 0.06178, 0.4746, 0.07387, 0.4735, 0.06178, 0.442, 0.06178, 0.4434, 0.07387, 0.4487, 0.07387, 0.4735, 0.06178, 0.4788, 0.06178, 0.4802, 0.07387, 0.4611, 0.06178, 0.4611, 0.06178, 0.4684, 0.07387, 0.4678, 0.07387, 0.4735, 0.06178, 0.4746, 0.06178, 0.4788, 0.8091, 0.6079, 0.8662, 0.6101, 0.8662, 0.6255, 0.8091, 0.6248, 0.305, 0.6023, 0.335, 0.5963, 0.335, 0.6018, 0.305, 0.6064, 0.04228, 0.445, 0.02308, 0.453, 0.02308, 0.4573, 0.04228, 0.4524, 0.04228, 0.4524, 0.02308, 0.4573, 0.02308, 0.4623, 0.04228, 0.4611, 0.02308, 0.4573, 0.01668, 0.4629, 0.02308, 0.4623, 0.305, 0.6064, 0.335, 0.6018, 0.335, 0.6101, 0.305, 0.6126, 0.02308, 0.4501, 0.01668, 0.4629, 0.02308, 0.453, 0.04228, 0.4772, 0.02308, 0.4717, 0.02308, 0.4745, 0.04228, 0.4822, 0.02308, 0.4623, 0.01668, 0.4629, 0.02308, 0.4674, 0.02308, 0.453, 0.01668, 0.4629, 0.02308, 0.4573, 0.9192, 0.5908, 0.9672, 0.6034, 0.9672, 0.6051, 0.9192, 0.5935, 0.02308, 0.4674, 0.01668, 0.4629, 0.02308, 0.4717, 0.01556, 0.4958, 0.01556, 0.4987, 0.04327, 0.5073, 0.8939, 0.6609, 0.9192, 0.6583, 0.9192, 0.6609, 0.8939, 0.6637, 0.305, 0.6199, 0.335, 0.6199, 0.335, 0.6297, 0.305, 0.6272, 0.1218, 0.5083, 0.04327, 0.5073, 0.04327, 0.512, 0.1218, 0.5131, 0.7473, 0.6562, 0.7877, 0.656, 0.7877, 0.6733, 0.1101, 0.4656, 0.09769, 0.4653, 0.09769, 0.4714, 0.1101, 0.4719, 0.5867, 0.7375, 0.5867, 0.7448, 0.5867, 0.7521, 0.5867, 0.7583, 0.5867, 0.7625, 0.5867, 0.7639, 0.5867, 0.7257, 0.5867, 0.7271, 0.5867, 0.7313, 0.7984, 0.6416, 0.7877, 0.656, 0.7473, 0.6562, 0.04327, 0.5073, 0.01556, 0.4987, 0.04327, 0.512, 0.6199, 0.637, 0.6211, 0.6415, 0.5443, 0.6405, 0.1101, 0.4465, 0.09769, 0.4471, 0.09769, 0.4532, 0.1101, 0.4529, 0.6199, 0.6116, 0.6211, 0.607, 0.6324, 0.6121, 0.7307, 0.6682, 0.7473, 0.6562, 0.7495, 0.6699, 0.1341, 0.5118, 0.144, 0.5183, 0.1381, 0.5081, 0.1381, 0.5081, 0.144, 0.5183, 0.1499, 0.5169, 0.5443, 0.6643, 0.7307, 0.6682, 0.7084, 0.6697, 0.5443, 0.6676, 0.1788, 0.5165, 0.2011, 0.5047, 0.1788, 0.5144, 0.1359, 0.4592, 0.1101, 0.4656, 0.1101, 0.4719, 0.1359, 0.4592, 0.1101, 0.4465, 0.1101, 0.4529, 0.1359, 0.4592, 0.1101, 0.4529, 0.1101, 0.4656, 0.5941, 0.6243, 0.6199, 0.637, 0.5443, 0.6405, 0.4556, 0.5858, 0.5443, 0.5833, 0.5443, 0.5928, 0.4556, 0.5943, 0.09769, 0.4532, 0.08647, 0.4594, 0.09769, 0.4653, 0.8091, 0.5936, 0.8091, 0.6079, 0.7084, 0.6073, 0.09769, 0.4653, 0.08647, 0.4594, 0.09769, 0.4714, 0.09769, 0.4471, 0.08647, 0.4594, 0.09769, 0.4532, 0.4195, 0.6413, 0.4556, 0.6375, 0.4556, 0.6504, 0.7806, 0.2126, 0.7712, 0.2561, 0.6359, 0.2441, 0.305, 0.6376, 0.335, 0.6436, 0.3171, 0.6406, 0.305, 0.639, 0.335, 0.6412, 0.335, 0.6297, 0.3785, 0.6376, 0.2257, 0.293, 0.2175, 0.2525, 0.3591, 0.24, 0.4556, 0.5943, 0.5443, 0.5928, 0.5443, 0.607, 0.4556, 0.6072, 0.07854, 0.09552, 0.05933, 0.1195, 0.05933, 0.1124, 0.305, 0.6008, 0.335, 0.5943, 0.335, 0.5963, 0.305, 0.6023, 0.9328, 0.3902, 0.9136, 0.3662, 0.9328, 0.3831, 0.7084, 0.6073, 0.8091, 0.6079, 0.8091, 0.6248, 0.7269, 0.6191, 0.5443, 0.5799, 0.8091, 0.5806, 0.8091, 0.584, 0.5443, 0.5833, 0.07854, 0.1207, 0.4632, 0.1922, 0.07854, 0.1453, 0.4617, 0.11, 0.4632, 0.1922, 0.07854, 0.1207, 0.7283, 0.6417, 0.7473, 0.6562, 0.5443, 0.6548, 0.7269, 0.6337, 0.8091, 0.6248, 0.7984, 0.6416, 0.7283, 0.6417, 0.7877, 0.6781, 0.7754, 0.6768, 0.7877, 0.6733, 0.02308, 0.4491, 0.01668, 0.4629, 0.02308, 0.4501, 0.04228, 0.4822, 0.02308, 0.4745, 0.02308, 0.4755, 0.04228, 0.4839, 0.02308, 0.4717, 0.01668, 0.4629, 0.02308, 0.4745, 0.02308, 0.4745, 0.01668, 0.4629, 0.02308, 0.4755, 0.1218, 0.4909, 0.04327, 0.489, 0.04327, 0.5073, 0.1218, 0.5083, 0.8091, 0.6248, 0.8662, 0.6255, 0.8662, 0.6409, 0.7984, 0.6416, 0.8091, 0.5806, 0.8662, 0.5852, 0.8662, 0.5883, 0.8091, 0.584, 0.04327, 0.5073, 0.04327, 0.489, 0.01556, 0.4958, 0.6436, 0.6245, 0.7269, 0.6337, 0.7283, 0.6417, 0.5304, 0.3807, 0.5301, 0.2974, 0.9136, 0.3914, 0.462, 0.02665, 0.07854, 0.1207, 0.07854, 0.09552, 0.462, 0.02665, 0.4617, 0.11, 0.07854, 0.1207, 0.7269, 0.6191, 0.6436, 0.6245, 0.7084, 0.6073, 0.9136, 0.3914, 0.5301, 0.2974, 0.9136, 0.3662, 0.4556, 0.6375, 0.5443, 0.6405, 0.5443, 0.6548, 0.4556, 0.6504, 0.4556, 0.6504, 0.5443, 0.6548, 0.5443, 0.6643, 0.4556, 0.659, 0.2564, 0.8771, 0.2371, 0.8794, 0.2371, 0.8679, 0.2564, 0.8702, 0.2564, 0.8702, 0.2371, 0.8679, 0.2371, 0.8621, 0.2564, 0.8667, 0.2599, 0.8736, 0.2564, 0.8702, 0.2564, 0.8667, 0.2564, 0.8702, 0.2371, 0.8679, 0.2371, 0.8794, 0.2564, 0.8771, 0.2599, 0.8736, 0.2564, 0.8702, 0.2564, 0.8771, 0.2564, 0.8771, 0.2371, 0.8794, 0.2371, 0.8852, 0.2564, 0.8806, 0.2599, 0.8736, 0.2564, 0.8771, 0.2564, 0.8806, 0.2564, 0.8806, 0.2371, 0.8852, 0.2371, 0.8794, 0.2564, 0.8771, 0.2564, 0.8667, 0.2371, 0.8621, 0.2371, 0.8679, 0.2564, 0.8702, 0.2599, 0.8736, 0.2564, 0.8667, 0.2564, 0.8702, 0.2599, 0.8736, 0.2564, 0.8771, 0.2564, 0.8702, 0.08847, 0.9709, 0.1639, 0.9811, 0.09172, 0.9902, 0.198, 0.8585, 0.1882, 0.8521, 0.1882, 0.8487, 0.198, 0.8561, 0.009568, 0.944, 0.01939, 0.9366, 0.01939, 0.9399, 0.009568, 0.9463, 0.009568, 0.9463, 0.01939, 0.9399, 0.01939, 0.949, 0.009568, 0.9527, 0.1882, 0.8736, 0.1595, 0.8736, 0.1595, 0.8593, 0.1882, 0.8612, 0.1882, 0.8612, 0.1595, 0.8593, 0.1595, 0.8487, 0.1882, 0.8521, 0.1882, 0.8521, 0.1595, 0.8487, 0.1595, 0.8449, 0.1882, 0.8487, 0.01939, 0.9366, 0.04814, 0.9327, 0.04814, 0.9366, 0.01939, 0.9399, 0.01939, 0.9399, 0.04814, 0.9366, 0.04814, 0.9471, 0.01939, 0.949, 0.01939, 0.949, 0.04814, 0.9471, 0.04814, 0.9615, 0.01939, 0.9615, 0.01939, 0.9615, 0.04814, 0.9615, 0.04814, 0.9759, 0.01939, 0.9739, 0.01939, 0.9739, 0.04814, 0.9759, 0.04814, 0.9864, 0.01939, 0.983, 0.01939, 0.983, 0.04814, 0.9864, 0.04814, 0.9902, 0.01939, 0.9864, 0.1882, 0.8985, 0.1595, 0.9024, 0.1595, 0.8985, 0.1882, 0.8952, 0.1882, 0.8861, 0.1595, 0.888, 0.1595, 0.8736, 0.1882, 0.8736, 0.1882, 0.8952, 0.1595, 0.8985, 0.1595, 0.888, 0.1882, 0.8861, 0.1595, 0.8736, 0.1125, 0.8882, 0.1154, 0.8593, 0.1595, 0.8593, 0.1595, 0.8593, 0.1154, 0.8593, 0.1152, 0.8487, 0.1595, 0.8487, 0.1595, 0.8487, 0.1152, 0.8487, 0.1152, 0.8449, 0.1595, 0.8449, 0.04814, 0.9327, 0.09243, 0.9327, 0.09243, 0.9366, 0.04814, 0.9366, 0.04814, 0.9366, 0.09243, 0.9366, 0.08983, 0.9471, 0.04814, 0.9471, 0.04814, 0.9471, 0.08983, 0.9471, 0.08847, 0.9709, 0.04814, 0.9615, 0.1595, 0.888, 0.1125, 0.8882, 0.1595, 0.8736, 0.1595, 0.9024, 0.1159, 0.9024, 0.1125, 0.8882, 0.1595, 0.8985, 0.04814, 0.9864, 0.08847, 0.9709, 0.09172, 0.9902, 0.04814, 0.9902, 0.1152, 0.8487, 0.04435, 0.8539, 0.04435, 0.8508, 0.1152, 0.8449, 0.09243, 0.9327, 0.1633, 0.9387, 0.1633, 0.9417, 0.09243, 0.9366, 0.554, 0.8339, 0.5898, 0.8658, 0.554, 0.8369, 0.08983, 0.9471, 0.1645, 0.966, 0.08847, 0.9709, 0.04435, 0.8539, 0.008576, 0.8828, 0.04435, 0.8508, 0.1633, 0.9417, 0.199, 0.9706, 0.1645, 0.966, 0.2806, 0.9634, 0.2782, 0.9547, 0.2718, 0.9483, 0.2631, 0.9459, 0.2543, 0.9483, 0.2479, 0.9547, 0.2455, 0.9634, 0.2479, 0.9722, 0.2543, 0.9786, 0.2631, 0.981, 0.2718, 0.9786, 0.2782, 0.9722, 0.198, 0.8888, 0.1882, 0.8952, 0.1882, 0.8861, 0.198, 0.8824, 0.198, 0.8824, 0.1882, 0.8861, 0.1882, 0.8736, 0.198, 0.8736, 0.198, 0.8912, 0.1882, 0.8985, 0.1882, 0.8952, 0.198, 0.8888, 0.009568, 0.9767, 0.01939, 0.983, 0.01939, 0.9864, 0.009568, 0.979, 0.009568, 0.9703, 0.01939, 0.9739, 0.01939, 0.983, 0.009568, 0.9767, 0.009568, 0.9615, 0.01939, 0.9615, 0.01939, 0.9739, 0.009568, 0.9703, 0.009568, 0.9527, 0.01939, 0.949, 0.01939, 0.9615, 0.009568, 0.9615, 0.198, 0.8649, 0.1882, 0.8612, 0.1882, 0.8521, 0.198, 0.8585, 0.198, 0.8736, 0.1882, 0.8736, 0.1882, 0.8612, 0.198, 0.8649, 0.1159, 0.9024, 0.04375, 0.8933, 0.1125, 0.8882, 0.09243, 0.9366, 0.1633, 0.9417, 0.1645, 0.966, 0.08983, 0.9471, 0.2599, 0.8736, 0.2564, 0.8806, 0.2564, 0.8771, 0.04814, 0.9759, 0.08847, 0.9709, 0.04814, 0.9864, 0.04814, 0.9615, 0.08847, 0.9709, 0.04814, 0.9759, 0.1595, 0.8985, 0.1125, 0.8882, 0.1595, 0.888, 0.1154, 0.8593, 0.04427, 0.8823, 0.04435, 0.8539, 0.1152, 0.8487, 0.04427, 0.8823, 0.008576, 0.8828, 0.04435, 0.8539, 0.1125, 0.8882, 0.04427, 0.8823, 0.1154, 0.8593, 0.3642, 0.8634, 0.3642, 0.8768, 0.3162, 0.8724, 0.3162, 0.8636, 0.3642, 0.8768, 0.3642, 0.8882, 0.3162, 0.8798, 0.3162, 0.8724, 0.3642, 0.8882, 0.3642, 0.8958, 0.3162, 0.8847, 0.3162, 0.8798, 0.04228, 0.44, 0.04228, 0.445, 0.02308, 0.453, 0.02308, 0.4501, 0.3642, 0.831, 0.3642, 0.8386, 0.3162, 0.8475, 0.3162, 0.8426, 0.3642, 0.8499, 0.3642, 0.8634, 0.3162, 0.8636, 0.3162, 0.8549, 0.3642, 0.8386, 0.3642, 0.8499, 0.3162, 0.8549, 0.3162, 0.8475, 0.4172, 0.863, 0.4172, 0.8784, 0.3642, 0.8768, 0.3642, 0.8634, 0.4172, 0.8784, 0.4172, 0.8915, 0.3642, 0.8882, 0.3642, 0.8768, 0.4172, 0.8915, 0.3895, 0.8983, 0.3642, 0.8958, 0.3642, 0.8882, 0.4172, 0.8227, 0.4172, 0.8258, 0.3642, 0.831, 0.3642, 0.8283, 0.4172, 0.8258, 0.4172, 0.8345, 0.3642, 0.8386, 0.3642, 0.831, 0.4172, 0.8476, 0.4172, 0.863, 0.3642, 0.8634, 0.3642, 0.8499, 0.4172, 0.8345, 0.4172, 0.8476, 0.3642, 0.8499, 0.3642, 0.8386, 0.1499, 0.5169, 0.16, 0.5049, 0.1788, 0.5032, 0.1788, 0.5144, 0.7391, 0.8208, 0.7391, 0.8303, 0.4743, 0.8311, 0.4743, 0.8215, 0.7391, 0.8922, 0.7391, 0.9018, 0.5527, 0.9057, 0.5361, 0.8937, 0.7391, 0.878, 0.7391, 0.8922, 0.6623, 0.879, 0.7391, 0.878, 0.6893, 0.8618, 0.7391, 0.8613, 0.9484, 0.8787, 0.9484, 0.881, 0.8278, 0.8965, 0.8278, 0.8879, 0.9044, 0.8825, 0.8639, 0.8788, 0.9484, 0.8672, 0.9049, 0.8751, 0.9484, 0.8476, 0.9484, 0.8574, 0.8278, 0.8599, 0.8278, 0.8447, 0.9484, 0.8672, 0.8639, 0.8788, 0.8278, 0.875, 0.9484, 0.8337, 0.9484, 0.8393, 0.8278, 0.8318, 0.8278, 0.8232, 0.8278, 0.8879, 0.8639, 0.8788, 0.9044, 0.8825, 0.8278, 0.8965, 0.8929, 0.889, 0.8278, 0.8995, 0.07387, 0.4487, 0.07387, 0.4544, 0.06178, 0.4538, 0.06178, 0.4476, 0.4743, 0.8215, 0.4743, 0.8311, 0.4172, 0.8345, 0.4172, 0.8258, 0.4743, 0.8311, 0.4743, 0.8454, 0.4172, 0.8476, 0.4172, 0.8345, 0.9273, 0.9871, 0.9203, 0.9871, 0.8952, 0.9703, 0.9488, 0.9703, 0.9344, 0.9871, 0.9273, 0.9871, 0.9488, 0.9703, 0.9273, 0.9871, 0.9217, 0.9703, 0.9217, 0.9703, 0.9273, 0.9871, 0.8952, 0.9703, 0.9344, 0.9871, 0.9203, 0.9871, 0.9273, 0.9871, 0.9484, 0.8574, 0.9484, 0.8672, 0.8278, 0.875, 0.8278, 0.8599, 0.9784, 0.8647, 0.9784, 0.8709, 0.9484, 0.8787, 0.9484, 0.8672, 0.9784, 0.8709, 0.9784, 0.8751, 0.9484, 0.881, 0.9484, 0.8787, 0.07387, 0.4544, 0.07387, 0.4611, 0.06178, 0.4611, 0.06178, 0.4538, 0.9484, 0.881, 0.9663, 0.8781, 0.9484, 0.8826, 0.07387, 0.4487, 0.06178, 0.4476, 0.06178, 0.4434, 0.7391, 0.8303, 0.7391, 0.8445, 0.6623, 0.8445, 0.8278, 0.8599, 0.8278, 0.875, 0.7391, 0.878, 0.7391, 0.8613, 0.9704, 0.8862, 0.9488, 0.9703, 0.9484, 0.8826, 0.9484, 0.8826, 0.9488, 0.9703, 0.9217, 0.9703, 0.485, 0.8791, 0.4957, 0.8934, 0.4172, 0.8915, 0.4172, 0.8784, 0.4957, 0.9108, 0.512, 0.9107, 0.508, 0.9143, 0.5552, 0.8792, 0.5361, 0.8937, 0.485, 0.8791, 0.6511, 0.8739, 0.5552, 0.8792, 0.6398, 0.862, 0.6893, 0.8618, 0.6635, 0.8491, 0.7391, 0.8445, 0.7391, 0.8445, 0.7391, 0.8613, 0.6893, 0.8618, 0.7391, 0.8445, 0.6635, 0.8491, 0.6623, 0.8445, 0.6623, 0.879, 0.6511, 0.8739, 0.6635, 0.8744, 0.6623, 0.8445, 0.6511, 0.8496, 0.575, 0.8448, 0.6623, 0.879, 0.5552, 0.8792, 0.6511, 0.8739, 0.6623, 0.879, 0.7391, 0.8922, 0.5552, 0.8792, 0.1788, 0.5144, 0.1788, 0.5032, 0.2011, 0.5047, 0.5339, 0.9074, 0.512, 0.9107, 0.4957, 0.9108, 0.04228, 0.4611, 0.04228, 0.4698, 0.02308, 0.4674, 0.02308, 0.4623, 0.04228, 0.4383, 0.04228, 0.44, 0.02308, 0.4501, 0.02308, 0.4491, 0.04228, 0.4698, 0.04228, 0.4772, 0.02308, 0.4717, 0.02308, 0.4674, 0.9484, 0.8393, 0.9484, 0.8476, 0.8278, 0.8447, 0.8278, 0.8318, 0.9484, 0.8318, 0.9484, 0.8337, 0.8278, 0.8232, 0.8278, 0.8205, 0.3642, 0.8958, 0.3642, 0.8984, 0.3162, 0.8864, 0.3162, 0.8847, 0.6511, 0.8496, 0.6398, 0.862, 0.575, 0.8448, 0.8929, 0.889, 0.9217, 0.9703, 0.8278, 0.8995, 0.9217, 0.9703, 0.8952, 0.9703, 0.8278, 0.8995, 0.9484, 0.8826, 0.8929, 0.889, 0.9484, 0.881, 0.8163, 0.2561, 0.9515, 0.2441, 0.8181, 0.2971, 0.9515, 0.2441, 0.9515, 0.2637, 0.8181, 0.2971, 0.9515, 0.2441, 0.9694, 0.2461, 0.9515, 0.2637, 0.9694, 0.2461, 0.9694, 0.2512, 0.9515, 0.2637, 0.6359, 0.2241, 0.6359, 0.2441, 0.6181, 0.2461, 0.9484, 0.881, 0.8929, 0.889, 0.8278, 0.8965, 0.1769, 0.293, 0.04354, 0.2596, 0.04354, 0.24, 0.04354, 0.24, 0.04354, 0.22, 0.1882, 0.2085, 0.1852, 0.2525, 0.04354, 0.24, 0.1882, 0.2085, 0.4633, 0.4629, 0.07869, 0.3914, 0.4619, 0.3807, 0.07869, 0.3914, 0.05948, 0.3902, 0.07869, 0.3662, 0.07869, 0.416, 0.05948, 0.3902, 0.07869, 0.3914, 0.05948, 0.3831, 0.05948, 0.3902, 0.05948, 0.3971, 0.05948, 0.3902, 0.9134, 0.1207, 0.9326, 0.1195, 0.9134, 0.1453, 0.07869, 0.416, 0.05948, 0.3971, 0.05948, 0.3902, 0.9134, 0.09552, 0.9326, 0.1195, 0.9134, 0.1207, 0.8278, 0.8205, 0.8278, 0.8232, 0.7391, 0.8208, 0.7391, 0.8174, 0.4633, 0.4629, 0.07869, 0.416, 0.07869, 0.3914, 0.9326, 0.1195, 0.9326, 0.1264, 0.9134, 0.1453, 0.9784, 0.8501, 0.9784, 0.8574, 0.9484, 0.8574, 0.9484, 0.8476, 0.8278, 0.8965, 0.8278, 0.8995, 0.7391, 0.9051, 0.7391, 0.9018, 0.9484, 0.8826, 0.9217, 0.9703, 0.8929, 0.889, 0.9663, 0.8781, 0.9704, 0.8862, 0.9484, 0.8826, 0.7806, 0.2126, 0.6359, 0.2441, 0.6359, 0.2241, 0.02566, 0.2369, 0.02566, 0.242, 0.02566, 0.247, 0.02566, 0.242, 0.3591, 0.2596, 0.3591, 0.24, 0.377, 0.242, 0.3591, 0.24, 0.3591, 0.22, 0.377, 0.242, 0.377, 0.242, 0.3591, 0.22, 0.377, 0.2369, 0.3591, 0.2596, 0.377, 0.242, 0.377, 0.247, 0.6359, 0.2241, 0.6181, 0.2461, 0.6181, 0.241, 0.6623, 0.8445, 0.575, 0.8448, 0.7391, 0.8303, 0.5339, 0.9074, 0.4957, 0.9108, 0.5361, 0.8937, 0.144, 0.5183, 0.1499, 0.5169, 0.1788, 0.5144, 0.1788, 0.5165, 0.1381, 0.5081, 0.16, 0.5049, 0.1499, 0.5169, 0.7391, 0.8303, 0.575, 0.8448, 0.4743, 0.8311, 0.1101, 0.4529, 0.1101, 0.4656, 0.09769, 0.4653, 0.09769, 0.4532, 0.8278, 0.8447, 0.8278, 0.8599, 0.7391, 0.8613, 0.7391, 0.8445, 0.07387, 0.4678, 0.07387, 0.4735, 0.06178, 0.4746, 0.06178, 0.4684, 0.06178, 0.442, 0.07387, 0.4487, 0.06178, 0.4434, 0.07387, 0.4735, 0.06178, 0.4802, 0.06178, 0.4788, 0.07387, 0.4611, 0.07387, 0.4678, 0.06178, 0.4684, 0.06178, 0.4611, 0.07387, 0.4735, 0.06178, 0.4788, 0.06178, 0.4746, 0.4743, 0.8454, 0.4743, 0.8623, 0.4172, 0.863, 0.4172, 0.8476, 0.9784, 0.8397, 0.9784, 0.8439, 0.9484, 0.8393, 0.9484, 0.8337, 0.04228, 0.445, 0.04228, 0.4524, 0.02308, 0.4573, 0.02308, 0.453, 0.04228, 0.4524, 0.04228, 0.4611, 0.02308, 0.4623, 0.02308, 0.4573, 0.02308, 0.4573, 0.02308, 0.4623, 0.01668, 0.4629, 0.9784, 0.8439, 0.9784, 0.8501, 0.9484, 0.8476, 0.9484, 0.8393, 0.02308, 0.4501, 0.02308, 0.453, 0.01668, 0.4629, 0.04228, 0.4772, 0.04228, 0.4822, 0.02308, 0.4745, 0.02308, 0.4717, 0.02308, 0.4623, 0.02308, 0.4674, 0.01668, 0.4629, 0.02308, 0.453, 0.02308, 0.4573, 0.01668, 0.4629, 0.3642, 0.8283, 0.3642, 0.831, 0.3162, 0.8426, 0.3162, 0.8408, 0.02308, 0.4674, 0.02308, 0.4717, 0.01668, 0.4629, 0.01556, 0.4958, 0.04327, 0.5073, 0.01556, 0.4987, 0.3895, 0.8983, 0.3895, 0.9012, 0.3642, 0.8984, 0.3642, 0.8958, 0.9784, 0.8574, 0.9784, 0.8647, 0.9484, 0.8672, 0.9484, 0.8574, 0.1218, 0.5083, 0.1218, 0.5131, 0.04327, 0.512, 0.04327, 0.5073, 0.5361, 0.8937, 0.4957, 0.9108, 0.4957, 0.8934, 0.1101, 0.4656, 0.1101, 0.4719, 0.09769, 0.4714, 0.09769, 0.4653, 0.5867, 0.7375, 0.5867, 0.7313, 0.5867, 0.7271, 0.5867, 0.7257, 0.5867, 0.7639, 0.5867, 0.7625, 0.5867, 0.7583, 0.5867, 0.7521, 0.5867, 0.7448, 0.485, 0.8791, 0.5361, 0.8937, 0.4957, 0.8934, 0.04327, 0.5073, 0.04327, 0.512, 0.01556, 0.4987, 0.6635, 0.8744, 0.7391, 0.878, 0.6623, 0.879, 0.1101, 0.4465, 0.1101, 0.4529, 0.09769, 0.4532, 0.09769, 0.4471, 0.6635, 0.8491, 0.6511, 0.8496, 0.6623, 0.8445, 0.5527, 0.9057, 0.5339, 0.9074, 0.5361, 0.8937, 0.1341, 0.5118, 0.1381, 0.5081, 0.144, 0.5183, 0.1381, 0.5081, 0.1499, 0.5169, 0.144, 0.5183, 0.7391, 0.9018, 0.7391, 0.9051, 0.575, 0.9072, 0.5527, 0.9057, 0.1788, 0.5165, 0.1788, 0.5144, 0.2011, 0.5047, 0.1359, 0.4592, 0.1101, 0.4719, 0.1101, 0.4656, 0.1359, 0.4592, 0.1101, 0.4529, 0.1101, 0.4465, 0.1359, 0.4592, 0.1101, 0.4656, 0.1101, 0.4529, 0.6893, 0.8618, 0.7391, 0.878, 0.6635, 0.8744, 0.8278, 0.8232, 0.8278, 0.8318, 0.7391, 0.8303, 0.7391, 0.8208, 0.09769, 0.4532, 0.09769, 0.4653, 0.08647, 0.4594, 0.4743, 0.8311, 0.575, 0.8448, 0.4743, 0.8454, 0.09769, 0.4653, 0.09769, 0.4714, 0.08647, 0.4594, 0.09769, 0.4471, 0.09769, 0.4532, 0.08647, 0.4594, 0.8639, 0.8788, 0.8278, 0.8879, 0.8278, 0.875, 0.8068, 0.2126, 0.9515, 0.2441, 0.8163, 0.2561, 0.9784, 0.8751, 0.9784, 0.8765, 0.9663, 0.8781, 0.9484, 0.881, 0.9484, 0.8787, 0.9049, 0.8751, 0.9484, 0.8672, 0.1769, 0.293, 0.04354, 0.24, 0.1852, 0.2525, 0.8278, 0.8318, 0.8278, 0.8447, 0.7391, 0.8445, 0.7391, 0.8303, 0.9134, 0.09552, 0.9326, 0.1124, 0.9326, 0.1195, 0.9784, 0.8383, 0.9784, 0.8397, 0.9484, 0.8337, 0.9484, 0.8318, 0.05948, 0.3902, 0.05948, 0.3831, 0.07869, 0.3662, 0.575, 0.8448, 0.5565, 0.8566, 0.4743, 0.8623, 0.4743, 0.8454, 0.7391, 0.8174, 0.7391, 0.8208, 0.4743, 0.8215, 0.4743, 0.8181, 0.9134, 0.1207, 0.9134, 0.1453, 0.5288, 0.1922, 0.5302, 0.11, 0.9134, 0.1207, 0.5288, 0.1922, 0.5552, 0.8792, 0.7391, 0.8922, 0.5361, 0.8937, 0.5565, 0.8712, 0.5552, 0.8792, 0.485, 0.8791, 0.4743, 0.8623, 0.4957, 0.9156, 0.4957, 0.9108, 0.508, 0.9143, 0.02308, 0.4491, 0.02308, 0.4501, 0.01668, 0.4629, 0.04228, 0.4822, 0.04228, 0.4839, 0.02308, 0.4755, 0.02308, 0.4745, 0.02308, 0.4717, 0.02308, 0.4745, 0.01668, 0.4629, 0.02308, 0.4745, 0.02308, 0.4755, 0.01668, 0.4629, 0.1218, 0.4909, 0.1218, 0.5083, 0.04327, 0.5073, 0.04327, 0.489, 0.4743, 0.8623, 0.485, 0.8791, 0.4172, 0.8784, 0.4172, 0.863, 0.4743, 0.8181, 0.4743, 0.8215, 0.4172, 0.8258, 0.4172, 0.8227, 0.04327, 0.5073, 0.01556, 0.4958, 0.04327, 0.489, 0.6398, 0.862, 0.5552, 0.8792, 0.5565, 0.8712, 0.4619, 0.3807, 0.07869, 0.3914, 0.4621, 0.2974, 0.53, 0.02665, 0.9134, 0.09552, 0.9134, 0.1207, 0.53, 0.02665, 0.9134, 0.1207, 0.5302, 0.11, 0.5565, 0.8566, 0.575, 0.8448, 0.6398, 0.862, 0.07869, 0.3914, 0.07869, 0.3662, 0.4621, 0.2974, 0.8278, 0.875, 0.8278, 0.8879, 0.7391, 0.8922, 0.7391, 0.878, 0.8278, 0.8879, 0.8278, 0.8965, 0.7391, 0.9018, 0.7391, 0.8922, 0.2564, 0.8771, 0.2564, 0.8702, 0.2371, 0.8679, 0.2371, 0.8794, 0.2564, 0.8702, 0.2564, 0.8667, 0.2371, 0.8621, 0.2371, 0.8679, 0.2599, 0.8736, 0.2564, 0.8667, 0.2564, 0.8702, 0.2564, 0.8702, 0.2564, 0.8771, 0.2371, 0.8794, 0.2371, 0.8679, 0.2599, 0.8736, 0.2564, 0.8771, 0.2564, 0.8702, 0.2564, 0.8771, 0.2564, 0.8806, 0.2371, 0.8852, 0.2371, 0.8794, 0.2599, 0.8736, 0.2564, 0.8806, 0.2564, 0.8771, 0.2564, 0.8806, 0.2564, 0.8771, 0.2371, 0.8794, 0.2371, 0.8852, 0.2564, 0.8667, 0.2564, 0.8702, 0.2371, 0.8679, 0.2371, 0.8621, 0.2599, 0.8736, 0.2564, 0.8702, 0.2564, 0.8667, 0.2599, 0.8736, 0.2564, 0.8702, 0.2564, 0.8771, 0.08847, 0.9709, 0.09172, 0.9902, 0.1639, 0.9811, 0.198, 0.8585, 0.198, 0.8561, 0.1882, 0.8487, 0.1882, 0.8521, 0.4003, 0.8392, 0.4003, 0.8415, 0.4102, 0.8351, 0.4102, 0.8318, 0.009568, 0.9463, 0.009568, 0.9527, 0.01939, 0.949, 0.01939, 0.9399, 0.1882, 0.8736, 0.1882, 0.8612, 0.1595, 0.8593, 0.1595, 0.8736, 0.1882, 0.8612, 0.1882, 0.8521, 0.1595, 0.8487, 0.1595, 0.8593, 0.1882, 0.8521, 0.1882, 0.8487, 0.1595, 0.8449, 0.1595, 0.8487, 0.4102, 0.8318, 0.4102, 0.8351, 0.4389, 0.8318, 0.4389, 0.8279, 0.01939, 0.9399, 0.01939, 0.949, 0.04814, 0.9471, 0.04814, 0.9366, 0.01939, 0.949, 0.01939, 0.9615, 0.04814, 0.9615, 0.04814, 0.9471, 0.01939, 0.9615, 0.01939, 0.9739, 0.04814, 0.9759, 0.04814, 0.9615, 0.01939, 0.9739, 0.01939, 0.983, 0.04814, 0.9864, 0.04814, 0.9759, 0.01939, 0.983, 0.01939, 0.9864, 0.04814, 0.9902, 0.04814, 0.9864, 0.1882, 0.8985, 0.1882, 0.8952, 0.1595, 0.8985, 0.1595, 0.9024, 0.1882, 0.8861, 0.1882, 0.8736, 0.1595, 0.8736, 0.1595, 0.888, 0.1882, 0.8952, 0.1882, 0.8861, 0.1595, 0.888, 0.1595, 0.8985, 0.1595, 0.8736, 0.1595, 0.8593, 0.1154, 0.8593, 0.1125, 0.8882, 0.1595, 0.8593, 0.1595, 0.8487, 0.1152, 0.8487, 0.1154, 0.8593, 0.1595, 0.8487, 0.1595, 0.8449, 0.1152, 0.8449, 0.1152, 0.8487, 0.4389, 0.8279, 0.4389, 0.8318, 0.4832, 0.8318, 0.4832, 0.8279, 0.04814, 0.9366, 0.04814, 0.9471, 0.08983, 0.9471, 0.09243, 0.9366, 0.04814, 0.9471, 0.04814, 0.9615, 0.08847, 0.9709, 0.08983, 0.9471, 0.1595, 0.888, 0.1595, 0.8736, 0.1125, 0.8882, 0.1595, 0.9024, 0.1595, 0.8985, 0.1125, 0.8882, 0.1159, 0.9024, 0.04814, 0.9864, 0.04814, 0.9902, 0.09172, 0.9902, 0.08847, 0.9709, 0.1152, 0.8487, 0.1152, 0.8449, 0.04435, 0.8508, 0.04435, 0.8539, 0.4832, 0.8279, 0.4832, 0.8318, 0.554, 0.8369, 0.554, 0.8339, 0.554, 0.8339, 0.554, 0.8369, 0.5898, 0.8658, 0.08983, 0.9471, 0.08847, 0.9709, 0.1645, 0.966, 0.04435, 0.8539, 0.04435, 0.8508, 0.008576, 0.8828, 0.1633, 0.9417, 0.1645, 0.966, 0.199, 0.9706, 0.2455, 0.9634, 0.2479, 0.9722, 0.2543, 0.9786, 0.2631, 0.981, 0.2718, 0.9786, 0.2782, 0.9722, 0.2806, 0.9634, 0.2782, 0.9547, 0.2718, 0.9483, 0.2631, 0.9459, 0.2543, 0.9483, 0.2479, 0.9547, 0.198, 0.8888, 0.198, 0.8824, 0.1882, 0.8861, 0.1882, 0.8952, 0.198, 0.8824, 0.198, 0.8736, 0.1882, 0.8736, 0.1882, 0.8861, 0.198, 0.8912, 0.198, 0.8888, 0.1882, 0.8952, 0.1882, 0.8985, 0.009568, 0.9767, 0.009568, 0.979, 0.01939, 0.9864, 0.01939, 0.983, 0.009568, 0.9703, 0.009568, 0.9767, 0.01939, 0.983, 0.01939, 0.9739, 0.009568, 0.9615, 0.009568, 0.9703, 0.01939, 0.9739, 0.01939, 0.9615, 0.009568, 0.9527, 0.009568, 0.9615, 0.01939, 0.9615, 0.01939, 0.949, 0.198, 0.8649, 0.198, 0.8585, 0.1882, 0.8521, 0.1882, 0.8612, 0.198, 0.8736, 0.198, 0.8649, 0.1882, 0.8612, 0.1882, 0.8736, 0.1159, 0.9024, 0.1125, 0.8882, 0.04375, 0.8933, 0.09243, 0.9366, 0.08983, 0.9471, 0.1645, 0.966, 0.1633, 0.9417, 0.2599, 0.8736, 0.2564, 0.8771, 0.2564, 0.8806, 0.04814, 0.9759, 0.04814, 0.9864, 0.08847, 0.9709, 0.04814, 0.9615, 0.04814, 0.9759, 0.08847, 0.9709, 0.1595, 0.8985, 0.1595, 0.888, 0.1125, 0.8882, 0.1154, 0.8593, 0.1152, 0.8487, 0.04435, 0.8539, 0.04427, 0.8823, 0.04427, 0.8823, 0.04435, 0.8539, 0.008576, 0.8828, 0.1125, 0.8882, 0.1154, 0.8593, 0.04427, 0.8823, 0.04354, 0.2596, 0.02566, 0.247, 0.02566, 0.242, 0.02566, 0.242, 0.02566, 0.2369, 0.04354, 0.22, 0.04354, 0.24, 0.02566, 0.242, 0.04354, 0.22, 0.04354, 0.2596, 0.02566, 0.242, 0.04354, 0.24])
me_cylinder_006.materials.append(mat_material_texture)
me_cylinder_006.use_remesh_preserve_volume = False
me_cylinder_006.use_remesh_preserve_attributes = False
me_cylinder_006.use_mirror_vertex_groups = False
me_cylinder_006.update()

# ---- objects
ob_fuselage = bpy.data.objects.new('Fuselage', me_cylinder_006)

# ---- transforms, parenting, visibility, modifiers, constraints
ob_fuselage.location = (0.0, 0.0, 0.0)
ob_fuselage.rotation_euler = (-1.344e-07, -1.571, 0.0)
ob_fuselage.lineart.crease_threshold = 0.0

# ---- collection membership
col_collection_1.objects.link(ob_fuselage)

# ---- scene / render settings (as saved in the file)
scene.frame_start = 1; scene.frame_end = 250; scene.frame_set(1)
scene.render.engine = 'BLENDER_EEVEE_NEXT'
scene.render.image_settings.compression = 90
scene.render.resolution_percentage = 50
scene.render.dither_intensity = 0.0
scene.cycles.use_denoising = False
scene.cycles.samples = 10
scene.cycles.sampling_pattern = 'TABULATED_SOBOL'
scene.cycles.light_sampling_threshold = 0.0
scene.cycles.use_adaptive_sampling = False
scene.cycles.use_light_tree = False
scene.cycles.blur_glossy = 0.0
scene.cycles.volume_bounces = 1
scene.cycles.pixel_filter_type = 'GAUSSIAN'
scene.cycles.sample_clamp_indirect = 0.0
scene.view_settings.view_transform = 'Standard'
bpy.context.view_layer.update()

# ---- added for rendering (the .blend has no active camera and no usable light): camera, sun
cam_auto = bpy.data.cameras.new('AutoCamera')
cam_auto.lens = 50.0
cam_auto.sensor_width = 36.0
cam_auto.clip_end = 1000.0
ob_auto_camera = bpy.data.objects.new('AutoCamera', cam_auto)
scene.collection.objects.link(ob_auto_camera)
ob_auto_camera.location = (33.2474, -35.8409, 25.0739)
ob_auto_camera.rotation_euler = (1.09748, -7.21219e-08, 0.694738)
scene.camera = ob_auto_camera
light_auto_sun = bpy.data.lights.new('AutoSun', 'SUN')
light_auto_sun.energy = 3.0
light_auto_sun.angle = 0.0523599
ob_auto_sun = bpy.data.objects.new('AutoSun', light_auto_sun)
scene.collection.objects.link(ob_auto_sun)
ob_auto_sun.rotation_euler = (0.872665, 0.174533, 0.523599)
bpy.context.view_layer.update()
